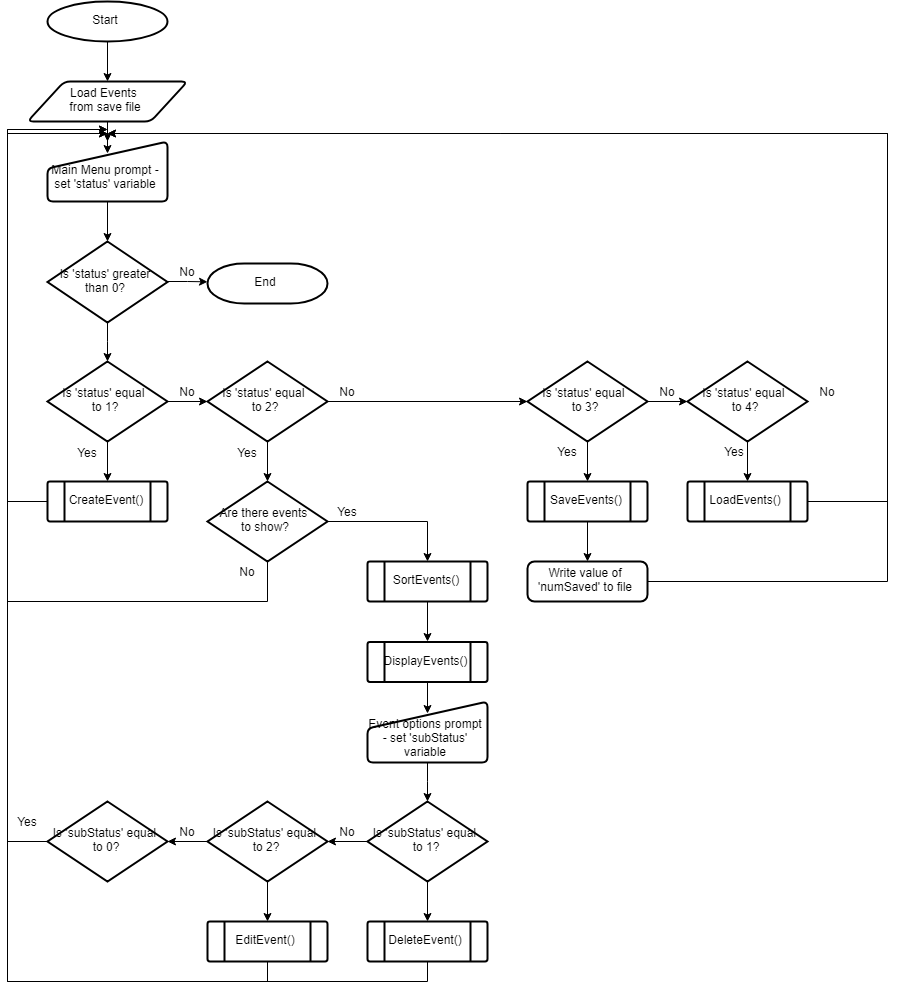

The diagram above was exported from draw.io. Its source (the exported page's mxGraphModel, read from the mxfile embedded in the PNG):
<mxGraphModel dx="3360" dy="1740" grid="1" gridSize="10" guides="1" tooltips="1" connect="1" arrows="1" fold="1" page="1" pageScale="1" pageWidth="827" pageHeight="1169" math="0" shadow="0">
  <root>
    <mxCell id="0" />
    <mxCell id="1" parent="0" />
    <mxCell id="2" style="edgeStyle=orthogonalEdgeStyle;rounded=0;orthogonalLoop=1;jettySize=auto;html=1;exitX=0.5;exitY=1;exitDx=0;exitDy=0;exitPerimeter=0;entryX=0.5;entryY=0;entryDx=0;entryDy=0;" edge="1" source="3" target="5" parent="1">
      <mxGeometry relative="1" as="geometry" />
    </mxCell>
    <mxCell id="3" value="Start" style="strokeWidth=2;html=1;shape=mxgraph.flowchart.start_1;whiteSpace=wrap;" vertex="1" parent="1">
      <mxGeometry x="120" y="40" width="120" height="40" as="geometry" />
    </mxCell>
    <mxCell id="4" style="edgeStyle=orthogonalEdgeStyle;rounded=0;orthogonalLoop=1;jettySize=auto;html=1;exitX=0.5;exitY=1;exitDx=0;exitDy=0;entryX=0.514;entryY=0.186;entryDx=0;entryDy=0;entryPerimeter=0;" edge="1" source="5" target="7" parent="1">
      <mxGeometry relative="1" as="geometry" />
    </mxCell>
    <mxCell id="5" value="Load Events &lt;br&gt;from save file" style="verticalLabelPosition=middle;verticalAlign=middle;html=1;strokeWidth=2;shape=parallelogram;perimeter=parallelogramPerimeter;whiteSpace=wrap;rounded=1;arcSize=12;size=0.23;labelPosition=center;align=center;" vertex="1" parent="1">
      <mxGeometry x="100" y="120" width="160" height="40" as="geometry" />
    </mxCell>
    <mxCell id="6" style="edgeStyle=orthogonalEdgeStyle;rounded=0;orthogonalLoop=1;jettySize=auto;html=1;exitX=0.5;exitY=1;exitDx=0;exitDy=0;entryX=0.5;entryY=0;entryDx=0;entryDy=0;entryPerimeter=0;" edge="1" source="7" target="10" parent="1">
      <mxGeometry relative="1" as="geometry" />
    </mxCell>
    <mxCell id="7" value="&lt;br&gt;Main Menu prompt - set 'status' variable&lt;br&gt;" style="verticalLabelPosition=middle;verticalAlign=middle;html=1;strokeWidth=2;shape=manualInput;whiteSpace=wrap;rounded=1;size=27;arcSize=11;labelPosition=center;align=center;" vertex="1" parent="1">
      <mxGeometry x="120" y="180" width="120" height="60" as="geometry" />
    </mxCell>
    <mxCell id="8" style="edgeStyle=orthogonalEdgeStyle;rounded=0;orthogonalLoop=1;jettySize=auto;html=1;exitX=1;exitY=0.5;exitDx=0;exitDy=0;exitPerimeter=0;" edge="1" source="10" parent="1">
      <mxGeometry relative="1" as="geometry">
        <mxPoint x="280" y="320.3333333333335" as="targetPoint" />
      </mxGeometry>
    </mxCell>
    <mxCell id="9" value="" style="edgeStyle=orthogonalEdgeStyle;rounded=0;orthogonalLoop=1;jettySize=auto;html=1;" edge="1" source="10" target="15" parent="1">
      <mxGeometry relative="1" as="geometry" />
    </mxCell>
    <mxCell id="10" value="Is 'status' greater than 0?" style="strokeWidth=2;html=1;shape=mxgraph.flowchart.decision;whiteSpace=wrap;" vertex="1" parent="1">
      <mxGeometry x="120" y="280" width="120" height="81" as="geometry" />
    </mxCell>
    <mxCell id="11" value="End" style="strokeWidth=2;html=1;shape=mxgraph.flowchart.terminator;whiteSpace=wrap;" vertex="1" parent="1">
      <mxGeometry x="280" y="302" width="120" height="40" as="geometry" />
    </mxCell>
    <mxCell id="12" value="No" style="text;html=1;strokeColor=none;fillColor=none;align=center;verticalAlign=middle;whiteSpace=wrap;rounded=0;" vertex="1" parent="1">
      <mxGeometry x="240" y="300" width="40" height="20" as="geometry" />
    </mxCell>
    <mxCell id="13" value="" style="edgeStyle=orthogonalEdgeStyle;rounded=0;orthogonalLoop=1;jettySize=auto;html=1;" edge="1" source="15" target="18" parent="1">
      <mxGeometry relative="1" as="geometry" />
    </mxCell>
    <mxCell id="14" value="" style="edgeStyle=orthogonalEdgeStyle;rounded=0;orthogonalLoop=1;jettySize=auto;html=1;" edge="1" source="15" parent="1">
      <mxGeometry relative="1" as="geometry">
        <mxPoint x="180" y="520" as="targetPoint" />
      </mxGeometry>
    </mxCell>
    <mxCell id="15" value="Is 'status' equal &lt;br&gt;to 1?" style="strokeWidth=2;html=1;shape=mxgraph.flowchart.decision;whiteSpace=wrap;" vertex="1" parent="1">
      <mxGeometry x="120" y="400" width="120" height="80" as="geometry" />
    </mxCell>
    <mxCell id="16" value="" style="edgeStyle=orthogonalEdgeStyle;rounded=0;orthogonalLoop=1;jettySize=auto;html=1;" edge="1" source="18" target="21" parent="1">
      <mxGeometry relative="1" as="geometry" />
    </mxCell>
    <mxCell id="17" value="" style="edgeStyle=orthogonalEdgeStyle;rounded=0;orthogonalLoop=1;jettySize=auto;html=1;" edge="1" source="18" target="32" parent="1">
      <mxGeometry relative="1" as="geometry" />
    </mxCell>
    <mxCell id="18" value="Is 'status' equal &lt;br&gt;to 2?" style="strokeWidth=2;html=1;shape=mxgraph.flowchart.decision;whiteSpace=wrap;" vertex="1" parent="1">
      <mxGeometry x="280" y="400" width="120" height="80" as="geometry" />
    </mxCell>
    <mxCell id="19" value="" style="edgeStyle=orthogonalEdgeStyle;rounded=0;orthogonalLoop=1;jettySize=auto;html=1;" edge="1" source="21" target="23" parent="1">
      <mxGeometry relative="1" as="geometry" />
    </mxCell>
    <mxCell id="20" value="" style="edgeStyle=orthogonalEdgeStyle;rounded=0;orthogonalLoop=1;jettySize=auto;html=1;endArrow=classic;endFill=1;" edge="1" source="21" target="58" parent="1">
      <mxGeometry relative="1" as="geometry" />
    </mxCell>
    <mxCell id="21" value="Is 'status' equal &lt;br&gt;to 3?" style="strokeWidth=2;html=1;shape=mxgraph.flowchart.decision;whiteSpace=wrap;" vertex="1" parent="1">
      <mxGeometry x="600" y="400" width="120" height="80" as="geometry" />
    </mxCell>
    <mxCell id="22" value="" style="edgeStyle=orthogonalEdgeStyle;rounded=0;orthogonalLoop=1;jettySize=auto;html=1;endArrow=classic;endFill=1;" edge="1" source="23" target="63" parent="1">
      <mxGeometry relative="1" as="geometry" />
    </mxCell>
    <mxCell id="23" value="Is 'status' equal &lt;br&gt;to 4?" style="strokeWidth=2;html=1;shape=mxgraph.flowchart.decision;whiteSpace=wrap;" vertex="1" parent="1">
      <mxGeometry x="760" y="400" width="120" height="80" as="geometry" />
    </mxCell>
    <mxCell id="24" value="No" style="text;html=1;strokeColor=none;fillColor=none;align=center;verticalAlign=middle;whiteSpace=wrap;rounded=0;" vertex="1" parent="1">
      <mxGeometry x="240" y="420" width="40" height="20" as="geometry" />
    </mxCell>
    <mxCell id="25" value="No" style="text;html=1;strokeColor=none;fillColor=none;align=center;verticalAlign=middle;whiteSpace=wrap;rounded=0;" vertex="1" parent="1">
      <mxGeometry x="400" y="420" width="40" height="20" as="geometry" />
    </mxCell>
    <mxCell id="26" value="No" style="text;html=1;strokeColor=none;fillColor=none;align=center;verticalAlign=middle;whiteSpace=wrap;rounded=0;" vertex="1" parent="1">
      <mxGeometry x="720" y="420" width="40" height="20" as="geometry" />
    </mxCell>
    <mxCell id="27" value="Yes" style="text;html=1;strokeColor=none;fillColor=none;align=center;verticalAlign=middle;whiteSpace=wrap;rounded=0;" vertex="1" parent="1">
      <mxGeometry x="140" y="480.5" width="40" height="20" as="geometry" />
    </mxCell>
    <mxCell id="28" value="" style="edgeStyle=orthogonalEdgeStyle;rounded=0;orthogonalLoop=1;jettySize=auto;html=1;" edge="1" parent="1">
      <mxGeometry relative="1" as="geometry">
        <mxPoint x="500" y="640" as="sourcePoint" />
        <mxPoint x="500" y="680" as="targetPoint" />
      </mxGeometry>
    </mxCell>
    <mxCell id="29" style="edgeStyle=orthogonalEdgeStyle;rounded=0;orthogonalLoop=1;jettySize=auto;html=1;exitX=0.5;exitY=1;exitDx=0;exitDy=0;entryX=0.5;entryY=0.18;entryDx=0;entryDy=0;entryPerimeter=0;endArrow=classic;endFill=1;" edge="1" target="36" parent="1">
      <mxGeometry relative="1" as="geometry">
        <mxPoint x="500" y="720" as="sourcePoint" />
      </mxGeometry>
    </mxCell>
    <mxCell id="30" value="" style="edgeStyle=orthogonalEdgeStyle;rounded=0;orthogonalLoop=1;jettySize=auto;html=1;exitX=1;exitY=0.5;exitDx=0;exitDy=0;exitPerimeter=0;entryX=0.5;entryY=0;entryDx=0;entryDy=0;" edge="1" source="32" target="51" parent="1">
      <mxGeometry relative="1" as="geometry">
        <mxPoint x="500" y="600" as="targetPoint" />
      </mxGeometry>
    </mxCell>
    <mxCell id="31" style="edgeStyle=orthogonalEdgeStyle;rounded=0;orthogonalLoop=1;jettySize=auto;html=1;exitX=0.5;exitY=1;exitDx=0;exitDy=0;exitPerimeter=0;endArrow=classic;endFill=1;" edge="1" source="32" parent="1">
      <mxGeometry relative="1" as="geometry">
        <mxPoint x="180" y="168" as="targetPoint" />
        <Array as="points">
          <mxPoint x="340" y="640" />
          <mxPoint x="80" y="640" />
          <mxPoint x="80" y="168" />
        </Array>
      </mxGeometry>
    </mxCell>
    <mxCell id="32" value="Are there events &lt;br&gt;to show?" style="strokeWidth=2;html=1;shape=mxgraph.flowchart.decision;whiteSpace=wrap;" vertex="1" parent="1">
      <mxGeometry x="280" y="520" width="120" height="80" as="geometry" />
    </mxCell>
    <mxCell id="33" value="Yes" style="text;html=1;strokeColor=none;fillColor=none;align=center;verticalAlign=middle;whiteSpace=wrap;rounded=0;" vertex="1" parent="1">
      <mxGeometry x="300" y="480.5" width="40" height="20" as="geometry" />
    </mxCell>
    <mxCell id="34" value="Yes" style="text;html=1;strokeColor=none;fillColor=none;align=center;verticalAlign=middle;whiteSpace=wrap;rounded=0;" vertex="1" parent="1">
      <mxGeometry x="400" y="540" width="40" height="20" as="geometry" />
    </mxCell>
    <mxCell id="35" value="" style="edgeStyle=orthogonalEdgeStyle;rounded=0;orthogonalLoop=1;jettySize=auto;html=1;endArrow=classic;endFill=1;" edge="1" source="36" target="39" parent="1">
      <mxGeometry relative="1" as="geometry" />
    </mxCell>
    <mxCell id="36" value="&lt;br&gt;Event options prompt - set 'subStatus' variable&lt;br&gt;" style="verticalLabelPosition=middle;verticalAlign=middle;html=1;strokeWidth=2;shape=manualInput;whiteSpace=wrap;rounded=1;size=27;arcSize=11;labelPosition=center;align=center;" vertex="1" parent="1">
      <mxGeometry x="440" y="740" width="120" height="61" as="geometry" />
    </mxCell>
    <mxCell id="37" value="" style="edgeStyle=orthogonalEdgeStyle;rounded=0;orthogonalLoop=1;jettySize=auto;html=1;endArrow=classic;endFill=1;" edge="1" source="39" target="42" parent="1">
      <mxGeometry relative="1" as="geometry" />
    </mxCell>
    <mxCell id="38" value="" style="edgeStyle=orthogonalEdgeStyle;rounded=0;orthogonalLoop=1;jettySize=auto;html=1;endArrow=classic;endFill=1;" edge="1" source="39" target="54" parent="1">
      <mxGeometry relative="1" as="geometry" />
    </mxCell>
    <mxCell id="39" value="Is 'subStatus' equal &lt;br&gt;to 1?" style="strokeWidth=2;html=1;shape=mxgraph.flowchart.decision;whiteSpace=wrap;" vertex="1" parent="1">
      <mxGeometry x="440" y="840" width="120" height="80" as="geometry" />
    </mxCell>
    <mxCell id="40" value="" style="edgeStyle=orthogonalEdgeStyle;rounded=0;orthogonalLoop=1;jettySize=auto;html=1;endArrow=classic;endFill=1;" edge="1" source="42" target="44" parent="1">
      <mxGeometry relative="1" as="geometry" />
    </mxCell>
    <mxCell id="41" value="" style="edgeStyle=orthogonalEdgeStyle;rounded=0;orthogonalLoop=1;jettySize=auto;html=1;endArrow=classic;endFill=1;" edge="1" source="42" target="56" parent="1">
      <mxGeometry relative="1" as="geometry" />
    </mxCell>
    <mxCell id="42" value="Is 'subStatus' equal &lt;br&gt;to 2?" style="strokeWidth=2;html=1;shape=mxgraph.flowchart.decision;whiteSpace=wrap;" vertex="1" parent="1">
      <mxGeometry x="280" y="840" width="120" height="80" as="geometry" />
    </mxCell>
    <mxCell id="43" style="edgeStyle=orthogonalEdgeStyle;rounded=0;orthogonalLoop=1;jettySize=auto;html=1;exitX=0;exitY=0.5;exitDx=0;exitDy=0;exitPerimeter=0;endArrow=classic;endFill=1;" edge="1" source="44" parent="1">
      <mxGeometry relative="1" as="geometry">
        <mxPoint x="180" y="168" as="targetPoint" />
        <Array as="points">
          <mxPoint x="80" y="880" />
          <mxPoint x="80" y="169" />
        </Array>
      </mxGeometry>
    </mxCell>
    <mxCell id="44" value="Is 'subStatus' equal &lt;br&gt;to 0?" style="strokeWidth=2;html=1;shape=mxgraph.flowchart.decision;whiteSpace=wrap;" vertex="1" parent="1">
      <mxGeometry x="120" y="840" width="120" height="80" as="geometry" />
    </mxCell>
    <mxCell id="45" value="Yes" style="text;html=1;strokeColor=none;fillColor=none;align=center;verticalAlign=middle;whiteSpace=wrap;rounded=0;" vertex="1" parent="1">
      <mxGeometry x="80" y="850" width="40" height="20" as="geometry" />
    </mxCell>
    <mxCell id="46" value="No" style="text;html=1;strokeColor=none;fillColor=none;align=center;verticalAlign=middle;whiteSpace=wrap;rounded=0;" vertex="1" parent="1">
      <mxGeometry x="880" y="420" width="40" height="20" as="geometry" />
    </mxCell>
    <mxCell id="47" value="No" style="text;html=1;strokeColor=none;fillColor=none;align=center;verticalAlign=middle;whiteSpace=wrap;rounded=0;" vertex="1" parent="1">
      <mxGeometry x="400" y="860" width="40" height="20" as="geometry" />
    </mxCell>
    <mxCell id="48" value="No" style="text;html=1;strokeColor=none;fillColor=none;align=center;verticalAlign=middle;whiteSpace=wrap;rounded=0;" vertex="1" parent="1">
      <mxGeometry x="240" y="860" width="40" height="20" as="geometry" />
    </mxCell>
    <mxCell id="49" style="edgeStyle=orthogonalEdgeStyle;rounded=0;orthogonalLoop=1;jettySize=auto;html=1;exitX=0;exitY=0.5;exitDx=0;exitDy=0;endArrow=classic;endFill=1;" edge="1" source="50" parent="1">
      <mxGeometry relative="1" as="geometry">
        <mxPoint x="180" y="172" as="targetPoint" />
        <Array as="points">
          <mxPoint x="80" y="540" />
          <mxPoint x="80" y="170" />
        </Array>
      </mxGeometry>
    </mxCell>
    <mxCell id="50" value="CreateEvent()" style="verticalLabelPosition=middle;verticalAlign=middle;html=1;strokeWidth=2;shape=process;whiteSpace=wrap;rounded=1;size=0.14;arcSize=6;labelPosition=center;align=center;" vertex="1" parent="1">
      <mxGeometry x="120" y="520" width="120" height="40" as="geometry" />
    </mxCell>
    <mxCell id="51" value="SortEvents()" style="verticalLabelPosition=middle;verticalAlign=middle;html=1;strokeWidth=2;shape=process;whiteSpace=wrap;rounded=1;size=0.14;arcSize=6;labelPosition=center;align=center;" vertex="1" parent="1">
      <mxGeometry x="440" y="600" width="120" height="40" as="geometry" />
    </mxCell>
    <mxCell id="52" value="DisplayEvents()" style="verticalLabelPosition=middle;verticalAlign=middle;html=1;strokeWidth=2;shape=process;whiteSpace=wrap;rounded=1;size=0.14;arcSize=6;labelPosition=center;align=center;" vertex="1" parent="1">
      <mxGeometry x="440" y="680.5" width="120" height="40" as="geometry" />
    </mxCell>
    <mxCell id="53" style="edgeStyle=orthogonalEdgeStyle;rounded=0;orthogonalLoop=1;jettySize=auto;html=1;exitX=0.5;exitY=1;exitDx=0;exitDy=0;endArrow=classic;endFill=1;" edge="1" source="54" parent="1">
      <mxGeometry relative="1" as="geometry">
        <mxPoint x="180" y="172" as="targetPoint" />
        <Array as="points">
          <mxPoint x="500" y="1020" />
          <mxPoint x="80" y="1020" />
          <mxPoint x="80" y="171" />
          <mxPoint x="180" y="171" />
        </Array>
      </mxGeometry>
    </mxCell>
    <mxCell id="54" value="DeleteEvent()" style="verticalLabelPosition=middle;verticalAlign=middle;html=1;strokeWidth=2;shape=process;whiteSpace=wrap;rounded=1;size=0.14;arcSize=6;labelPosition=center;align=center;" vertex="1" parent="1">
      <mxGeometry x="440" y="960" width="120" height="40" as="geometry" />
    </mxCell>
    <mxCell id="55" style="edgeStyle=orthogonalEdgeStyle;rounded=0;orthogonalLoop=1;jettySize=auto;html=1;exitX=0.5;exitY=1;exitDx=0;exitDy=0;entryX=0.5;entryY=0;entryDx=0;entryDy=0;endArrow=classic;endFill=1;" edge="1" source="56" target="7" parent="1">
      <mxGeometry relative="1" as="geometry">
        <Array as="points">
          <mxPoint x="340" y="1020" />
          <mxPoint x="80" y="1020" />
          <mxPoint x="80" y="171" />
          <mxPoint x="180" y="171" />
        </Array>
      </mxGeometry>
    </mxCell>
    <mxCell id="56" value="EditEvent()" style="verticalLabelPosition=middle;verticalAlign=middle;html=1;strokeWidth=2;shape=process;whiteSpace=wrap;rounded=1;size=0.14;arcSize=6;labelPosition=center;align=center;" vertex="1" parent="1">
      <mxGeometry x="280" y="960" width="120" height="40" as="geometry" />
    </mxCell>
    <mxCell id="57" value="" style="edgeStyle=orthogonalEdgeStyle;rounded=0;orthogonalLoop=1;jettySize=auto;html=1;endArrow=classic;endFill=1;" edge="1" source="58" target="60" parent="1">
      <mxGeometry relative="1" as="geometry" />
    </mxCell>
    <mxCell id="58" value="SaveEvents()" style="verticalLabelPosition=middle;verticalAlign=middle;html=1;strokeWidth=2;shape=process;whiteSpace=wrap;rounded=1;size=0.14;arcSize=6;labelPosition=center;align=center;" vertex="1" parent="1">
      <mxGeometry x="600" y="520" width="120" height="40" as="geometry" />
    </mxCell>
    <mxCell id="59" style="edgeStyle=orthogonalEdgeStyle;rounded=0;orthogonalLoop=1;jettySize=auto;html=1;exitX=1;exitY=0.5;exitDx=0;exitDy=0;endArrow=classic;endFill=1;" edge="1" source="60" parent="1">
      <mxGeometry relative="1" as="geometry">
        <mxPoint x="180" y="172" as="targetPoint" />
        <Array as="points">
          <mxPoint x="961" y="620" />
          <mxPoint x="961" y="170" />
        </Array>
      </mxGeometry>
    </mxCell>
    <mxCell id="60" value="Write value of 'numSaved' to file" style="rounded=1;whiteSpace=wrap;html=1;absoluteArcSize=1;arcSize=14;strokeWidth=2;" vertex="1" parent="1">
      <mxGeometry x="600" y="600" width="120" height="40" as="geometry" />
    </mxCell>
    <mxCell id="61" value="Yes" style="text;html=1;strokeColor=none;fillColor=none;align=center;verticalAlign=middle;whiteSpace=wrap;rounded=0;" vertex="1" parent="1">
      <mxGeometry x="620" y="480" width="40" height="20" as="geometry" />
    </mxCell>
    <mxCell id="62" style="edgeStyle=orthogonalEdgeStyle;rounded=0;orthogonalLoop=1;jettySize=auto;html=1;exitX=1;exitY=0.5;exitDx=0;exitDy=0;endArrow=classic;endFill=1;" edge="1" source="63" parent="1">
      <mxGeometry relative="1" as="geometry">
        <mxPoint x="180" y="172" as="targetPoint" />
        <Array as="points">
          <mxPoint x="961" y="540" />
          <mxPoint x="961" y="170" />
          <mxPoint x="181" y="170" />
        </Array>
      </mxGeometry>
    </mxCell>
    <mxCell id="63" value="LoadEvents()" style="verticalLabelPosition=middle;verticalAlign=middle;html=1;strokeWidth=2;shape=process;whiteSpace=wrap;rounded=1;size=0.14;arcSize=6;labelPosition=center;align=center;" vertex="1" parent="1">
      <mxGeometry x="760" y="520" width="120" height="40" as="geometry" />
    </mxCell>
    <mxCell id="64" value="Yes" style="text;html=1;strokeColor=none;fillColor=none;align=center;verticalAlign=middle;whiteSpace=wrap;rounded=0;" vertex="1" parent="1">
      <mxGeometry x="787" y="480" width="40" height="20" as="geometry" />
    </mxCell>
    <mxCell id="65" value="No" style="text;html=1;strokeColor=none;fillColor=none;align=center;verticalAlign=middle;whiteSpace=wrap;rounded=0;" vertex="1" parent="1">
      <mxGeometry x="300" y="600" width="40" height="20" as="geometry" />
    </mxCell>
  </root>
</mxGraphModel>